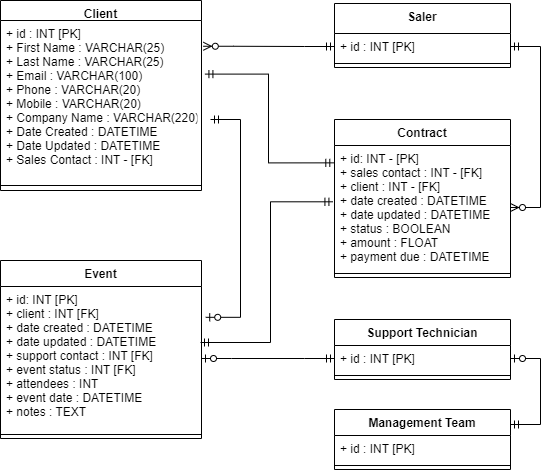

The diagram above was exported from draw.io. Its source (the exported page's mxGraphModel, read from the mxfile embedded in the PNG):
<mxGraphModel dx="1269" dy="644" grid="1" gridSize="10" guides="1" tooltips="1" connect="1" arrows="1" fold="1" page="1" pageScale="1" pageWidth="827" pageHeight="1169" math="0" shadow="0">
  <root>
    <mxCell id="0" />
    <mxCell id="1" parent="0" />
    <mxCell id="Wjtaz8Tgne_3iL0XSSA9-1" value="Client" style="swimlane;fontStyle=1;align=center;verticalAlign=top;childLayout=stackLayout;horizontal=1;startSize=20;horizontalStack=0;resizeParent=1;resizeParentMax=0;resizeLast=0;collapsible=1;marginBottom=0;" vertex="1" parent="1">
      <mxGeometry x="90" y="121" width="201" height="190" as="geometry">
        <mxRectangle x="60" y="10" width="120" height="20" as="alternateBounds" />
      </mxGeometry>
    </mxCell>
    <mxCell id="Wjtaz8Tgne_3iL0XSSA9-2" value="+ id : INT [PK]&#10;+ First Name : VARCHAR(25)&#10;+ Last Name : VARCHAR(25)&#10;+ Email : VARCHAR(100)&#10;+ Phone : VARCHAR(20)&#10;+ Mobile : VARCHAR(20)&#10;+ Company Name : VARCHAR(220)&#10;+ Date Created : DATETIME&#10;+ Date Updated : DATETIME&#10;+ Sales Contact : INT - [FK]" style="text;strokeColor=none;fillColor=none;align=left;verticalAlign=top;spacingLeft=4;spacingRight=4;overflow=hidden;rotatable=0;points=[[0,0.5],[1,0.5]];portConstraint=eastwest;" vertex="1" parent="Wjtaz8Tgne_3iL0XSSA9-1">
      <mxGeometry y="20" width="201" height="160" as="geometry" />
    </mxCell>
    <mxCell id="Wjtaz8Tgne_3iL0XSSA9-3" value="" style="line;strokeWidth=1;fillColor=none;align=left;verticalAlign=middle;spacingTop=-1;spacingLeft=3;spacingRight=3;rotatable=0;labelPosition=right;points=[];portConstraint=eastwest;" vertex="1" parent="Wjtaz8Tgne_3iL0XSSA9-1">
      <mxGeometry y="180" width="201" height="10" as="geometry" />
    </mxCell>
    <mxCell id="Wjtaz8Tgne_3iL0XSSA9-9" value="Saler" style="swimlane;fontStyle=1;align=center;verticalAlign=top;childLayout=stackLayout;horizontal=1;startSize=30;horizontalStack=0;resizeParent=1;resizeParentMax=0;resizeLast=0;collapsible=1;marginBottom=0;" vertex="1" parent="1">
      <mxGeometry x="424" y="124" width="176" height="64" as="geometry" />
    </mxCell>
    <mxCell id="Wjtaz8Tgne_3iL0XSSA9-10" value="+ id : INT [PK]" style="text;strokeColor=none;fillColor=none;align=left;verticalAlign=top;spacingLeft=4;spacingRight=4;overflow=hidden;rotatable=0;points=[[0,0.5],[1,0.5]];portConstraint=eastwest;" vertex="1" parent="Wjtaz8Tgne_3iL0XSSA9-9">
      <mxGeometry y="30" width="176" height="26" as="geometry" />
    </mxCell>
    <mxCell id="Wjtaz8Tgne_3iL0XSSA9-11" value="" style="line;strokeWidth=1;fillColor=none;align=left;verticalAlign=middle;spacingTop=-1;spacingLeft=3;spacingRight=3;rotatable=0;labelPosition=right;points=[];portConstraint=eastwest;" vertex="1" parent="Wjtaz8Tgne_3iL0XSSA9-9">
      <mxGeometry y="56" width="176" height="8" as="geometry" />
    </mxCell>
    <mxCell id="Wjtaz8Tgne_3iL0XSSA9-13" value="Management Team" style="swimlane;fontStyle=1;align=center;verticalAlign=top;childLayout=stackLayout;horizontal=1;startSize=26;horizontalStack=0;resizeParent=1;resizeParentMax=0;resizeLast=0;collapsible=1;marginBottom=0;" vertex="1" parent="1">
      <mxGeometry x="424" y="530" width="176" height="60" as="geometry" />
    </mxCell>
    <mxCell id="Wjtaz8Tgne_3iL0XSSA9-14" value="+ id : INT [PK]" style="text;strokeColor=none;fillColor=none;align=left;verticalAlign=top;spacingLeft=4;spacingRight=4;overflow=hidden;rotatable=0;points=[[0,0.5],[1,0.5]];portConstraint=eastwest;" vertex="1" parent="Wjtaz8Tgne_3iL0XSSA9-13">
      <mxGeometry y="26" width="176" height="26" as="geometry" />
    </mxCell>
    <mxCell id="Wjtaz8Tgne_3iL0XSSA9-15" value="" style="line;strokeWidth=1;fillColor=none;align=left;verticalAlign=middle;spacingTop=-1;spacingLeft=3;spacingRight=3;rotatable=0;labelPosition=right;points=[];portConstraint=eastwest;" vertex="1" parent="Wjtaz8Tgne_3iL0XSSA9-13">
      <mxGeometry y="52" width="176" height="8" as="geometry" />
    </mxCell>
    <mxCell id="Wjtaz8Tgne_3iL0XSSA9-17" value="Support Technician" style="swimlane;fontStyle=1;align=center;verticalAlign=top;childLayout=stackLayout;horizontal=1;startSize=26;horizontalStack=0;resizeParent=1;resizeParentMax=0;resizeLast=0;collapsible=1;marginBottom=0;" vertex="1" parent="1">
      <mxGeometry x="424" y="440" width="176" height="60" as="geometry" />
    </mxCell>
    <mxCell id="Wjtaz8Tgne_3iL0XSSA9-18" value="+ id : INT [PK]" style="text;strokeColor=none;fillColor=none;align=left;verticalAlign=top;spacingLeft=4;spacingRight=4;overflow=hidden;rotatable=0;points=[[0,0.5],[1,0.5]];portConstraint=eastwest;" vertex="1" parent="Wjtaz8Tgne_3iL0XSSA9-17">
      <mxGeometry y="26" width="176" height="26" as="geometry" />
    </mxCell>
    <mxCell id="Wjtaz8Tgne_3iL0XSSA9-19" value="" style="line;strokeWidth=1;fillColor=none;align=left;verticalAlign=middle;spacingTop=-1;spacingLeft=3;spacingRight=3;rotatable=0;labelPosition=right;points=[];portConstraint=eastwest;" vertex="1" parent="Wjtaz8Tgne_3iL0XSSA9-17">
      <mxGeometry y="52" width="176" height="8" as="geometry" />
    </mxCell>
    <mxCell id="Wjtaz8Tgne_3iL0XSSA9-21" value="Contract" style="swimlane;fontStyle=1;align=center;verticalAlign=top;childLayout=stackLayout;horizontal=1;startSize=26;horizontalStack=0;resizeParent=1;resizeParentMax=0;resizeLast=0;collapsible=1;marginBottom=0;" vertex="1" parent="1">
      <mxGeometry x="424" y="240" width="176" height="158" as="geometry" />
    </mxCell>
    <mxCell id="Wjtaz8Tgne_3iL0XSSA9-22" value="+ id: INT - [PK]&#10;+ sales contact : INT - [FK]&#10;+ client : INT - [FK]&#10;+ date created : DATETIME&#10;+ date updated : DATETIME&#10;+ status : BOOLEAN&#10;+ amount : FLOAT&#10;+ payment due : DATETIME&#10;" style="text;strokeColor=none;fillColor=none;align=left;verticalAlign=top;spacingLeft=4;spacingRight=4;overflow=hidden;rotatable=0;points=[[0,0.5],[1,0.5]];portConstraint=eastwest;" vertex="1" parent="Wjtaz8Tgne_3iL0XSSA9-21">
      <mxGeometry y="26" width="176" height="124" as="geometry" />
    </mxCell>
    <mxCell id="Wjtaz8Tgne_3iL0XSSA9-23" value="" style="line;strokeWidth=1;fillColor=none;align=left;verticalAlign=middle;spacingTop=-1;spacingLeft=3;spacingRight=3;rotatable=0;labelPosition=right;points=[];portConstraint=eastwest;" vertex="1" parent="Wjtaz8Tgne_3iL0XSSA9-21">
      <mxGeometry y="150" width="176" height="8" as="geometry" />
    </mxCell>
    <mxCell id="Wjtaz8Tgne_3iL0XSSA9-30" value="Event" style="swimlane;fontStyle=1;align=center;verticalAlign=top;childLayout=stackLayout;horizontal=1;startSize=26;horizontalStack=0;resizeParent=1;resizeParentMax=0;resizeLast=0;collapsible=1;marginBottom=0;" vertex="1" parent="1">
      <mxGeometry x="90" y="381" width="201" height="178" as="geometry" />
    </mxCell>
    <mxCell id="Wjtaz8Tgne_3iL0XSSA9-31" value="+ id: INT [PK]&#10;+ client : INT [FK]&#10;+ date created : DATETIME&#10;+ date updated : DATETIME&#10;+ support contact : INT [FK]&#10;+ event status : INT [FK]&#10;+ attendees : INT&#10;+ event date : DATETIME&#10;+ notes : TEXT&#10;" style="text;strokeColor=none;fillColor=none;align=left;verticalAlign=top;spacingLeft=4;spacingRight=4;overflow=hidden;rotatable=0;points=[[0,0.5],[1,0.5]];portConstraint=eastwest;" vertex="1" parent="Wjtaz8Tgne_3iL0XSSA9-30">
      <mxGeometry y="26" width="201" height="144" as="geometry" />
    </mxCell>
    <mxCell id="Wjtaz8Tgne_3iL0XSSA9-32" value="" style="line;strokeWidth=1;fillColor=none;align=left;verticalAlign=middle;spacingTop=-1;spacingLeft=3;spacingRight=3;rotatable=0;labelPosition=right;points=[];portConstraint=eastwest;" vertex="1" parent="Wjtaz8Tgne_3iL0XSSA9-30">
      <mxGeometry y="170" width="201" height="8" as="geometry" />
    </mxCell>
    <mxCell id="Wjtaz8Tgne_3iL0XSSA9-77" value="" style="edgeStyle=entityRelationEdgeStyle;fontSize=12;html=1;endArrow=ERzeroToMany;startArrow=ERmandOne;rounded=0;entryX=1.009;entryY=0.161;entryDx=0;entryDy=0;entryPerimeter=0;exitX=0;exitY=0.5;exitDx=0;exitDy=0;" edge="1" parent="1" source="Wjtaz8Tgne_3iL0XSSA9-10" target="Wjtaz8Tgne_3iL0XSSA9-2">
      <mxGeometry width="100" height="100" relative="1" as="geometry">
        <mxPoint x="380" y="310" as="sourcePoint" />
        <mxPoint x="480" y="210" as="targetPoint" />
      </mxGeometry>
    </mxCell>
    <mxCell id="Wjtaz8Tgne_3iL0XSSA9-78" value="" style="edgeStyle=entityRelationEdgeStyle;fontSize=12;html=1;endArrow=ERzeroToOne;startArrow=ERmandOne;rounded=0;entryX=1.021;entryY=0.214;entryDx=0;entryDy=0;entryPerimeter=0;" edge="1" parent="1" target="Wjtaz8Tgne_3iL0XSSA9-31">
      <mxGeometry width="100" height="100" relative="1" as="geometry">
        <mxPoint x="300" y="240" as="sourcePoint" />
        <mxPoint x="290" y="426" as="targetPoint" />
      </mxGeometry>
    </mxCell>
    <mxCell id="Wjtaz8Tgne_3iL0XSSA9-80" value="" style="edgeStyle=entityRelationEdgeStyle;fontSize=12;html=1;endArrow=ERzeroToMany;startArrow=ERmandOne;rounded=0;" edge="1" parent="1" source="Wjtaz8Tgne_3iL0XSSA9-10" target="Wjtaz8Tgne_3iL0XSSA9-22">
      <mxGeometry width="100" height="100" relative="1" as="geometry">
        <mxPoint x="544.34" y="240.64" as="sourcePoint" />
        <mxPoint x="420.00000000000006" y="240" as="targetPoint" />
      </mxGeometry>
    </mxCell>
    <mxCell id="Wjtaz8Tgne_3iL0XSSA9-82" value="" style="edgeStyle=orthogonalEdgeStyle;fontSize=12;html=1;endArrow=ERmandOne;startArrow=ERmandOne;rounded=0;entryX=1.017;entryY=0.335;entryDx=0;entryDy=0;entryPerimeter=0;exitX=-0.004;exitY=0.14;exitDx=0;exitDy=0;exitPerimeter=0;" edge="1" parent="1" source="Wjtaz8Tgne_3iL0XSSA9-22" target="Wjtaz8Tgne_3iL0XSSA9-2">
      <mxGeometry width="100" height="100" relative="1" as="geometry">
        <mxPoint x="410" y="390" as="sourcePoint" />
        <mxPoint x="510" y="290" as="targetPoint" />
        <Array as="points">
          <mxPoint x="358" y="283" />
          <mxPoint x="358" y="195" />
        </Array>
      </mxGeometry>
    </mxCell>
    <mxCell id="Wjtaz8Tgne_3iL0XSSA9-83" value="" style="edgeStyle=entityRelationEdgeStyle;fontSize=12;html=1;endArrow=ERzeroToOne;startArrow=ERmandOne;rounded=0;exitX=1;exitY=0.25;exitDx=0;exitDy=0;" edge="1" parent="1" source="Wjtaz8Tgne_3iL0XSSA9-13" target="Wjtaz8Tgne_3iL0XSSA9-18">
      <mxGeometry width="100" height="100" relative="1" as="geometry">
        <mxPoint x="15" y="435" as="sourcePoint" />
        <mxPoint x="115" y="335" as="targetPoint" />
      </mxGeometry>
    </mxCell>
    <mxCell id="Wjtaz8Tgne_3iL0XSSA9-84" value="" style="edgeStyle=entityRelationEdgeStyle;fontSize=12;html=1;endArrow=ERzeroToOne;startArrow=ERmandOne;rounded=0;" edge="1" parent="1" source="Wjtaz8Tgne_3iL0XSSA9-18" target="Wjtaz8Tgne_3iL0XSSA9-31">
      <mxGeometry width="100" height="100" relative="1" as="geometry">
        <mxPoint x="-301" y="484" as="sourcePoint" />
        <mxPoint x="-209" y="484" as="targetPoint" />
      </mxGeometry>
    </mxCell>
    <mxCell id="Wjtaz8Tgne_3iL0XSSA9-85" value="" style="edgeStyle=orthogonalEdgeStyle;fontSize=12;html=1;endArrow=ERmandOne;startArrow=ERmandOne;rounded=0;entryX=-0.009;entryY=0.454;entryDx=0;entryDy=0;entryPerimeter=0;" edge="1" parent="1" target="Wjtaz8Tgne_3iL0XSSA9-22">
      <mxGeometry width="100" height="100" relative="1" as="geometry">
        <mxPoint x="290" y="463" as="sourcePoint" />
        <mxPoint x="380" y="380" as="targetPoint" />
        <Array as="points">
          <mxPoint x="360" y="463" />
          <mxPoint x="360" y="322" />
        </Array>
      </mxGeometry>
    </mxCell>
  </root>
</mxGraphModel>